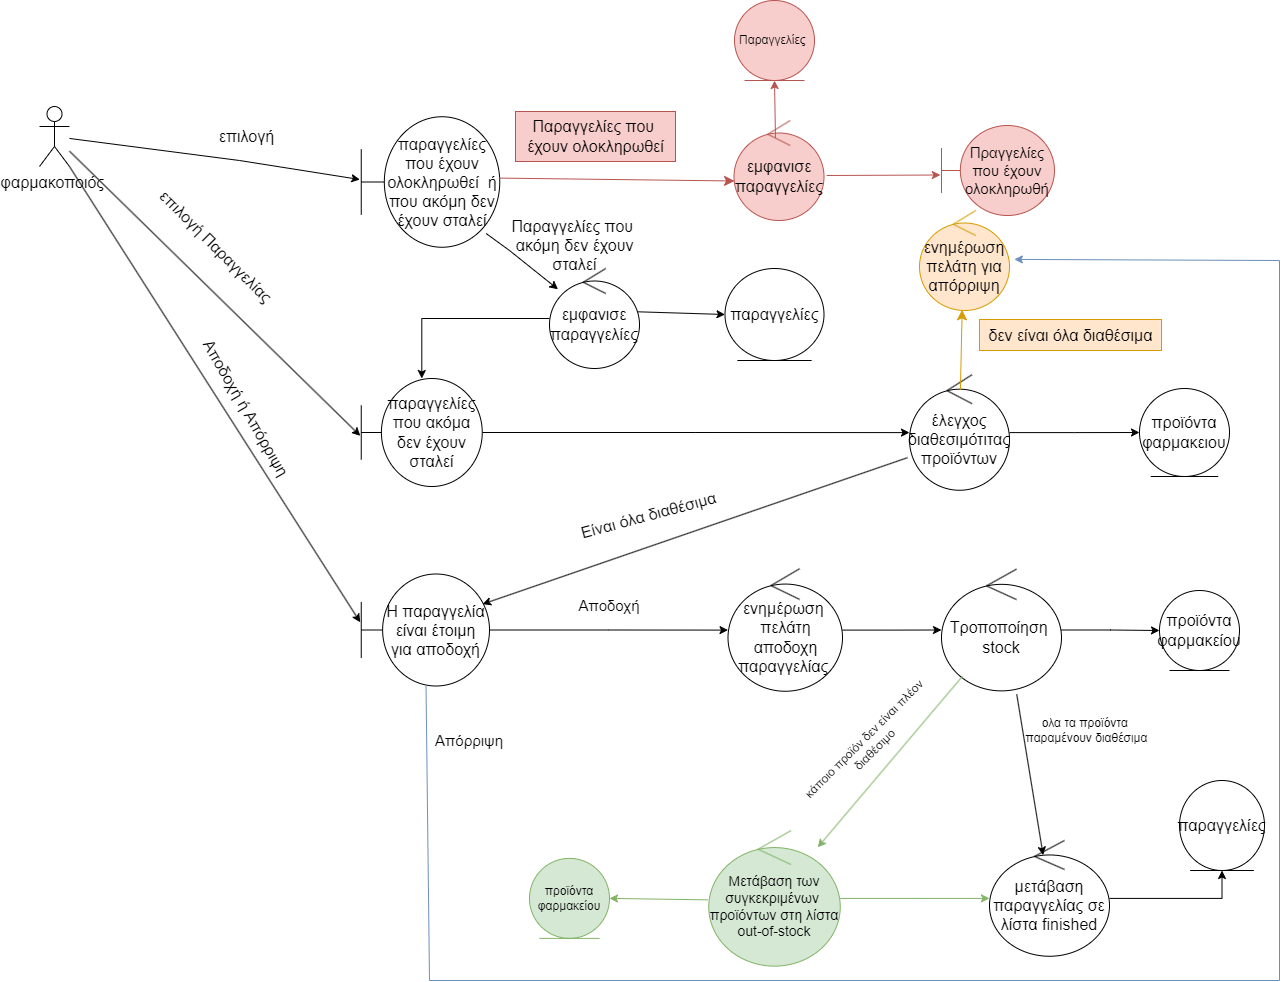

The diagram above was exported from draw.io. Its source (the exported page's mxGraphModel, read from the mxfile embedded in the PNG):
<mxGraphModel dx="2234" dy="760" grid="1" gridSize="10" guides="1" tooltips="1" connect="1" arrows="1" fold="1" page="0" pageScale="1" pageWidth="850" pageHeight="1100" math="0" shadow="0">
  <root>
    <mxCell id="0" />
    <mxCell id="1" parent="0" />
    <mxCell id="T-9rJRapIrSA8LsScsim-1" value="φαρμακοποιός&amp;nbsp;" style="shape=umlActor;verticalLabelPosition=bottom;verticalAlign=top;html=1;outlineConnect=0;fontSize=16;" parent="1" vertex="1">
      <mxGeometry x="-400" y="146" width="30" height="60" as="geometry" />
    </mxCell>
    <mxCell id="T-9rJRapIrSA8LsScsim-18" value="παραγγελίες που έχουν ολοκληρωθεί&amp;nbsp; ή που ακόμη δεν έχουν σταλεί" style="shape=umlBoundary;whiteSpace=wrap;html=1;fontSize=16;" parent="1" vertex="1">
      <mxGeometry x="-78.25" y="156.25" width="138.5" height="130.5" as="geometry" />
    </mxCell>
    <mxCell id="T-9rJRapIrSA8LsScsim-20" value="επιλογή" style="text;html=1;align=center;verticalAlign=middle;resizable=0;points=[];autosize=1;strokeColor=none;fillColor=none;fontSize=16;" parent="1" vertex="1">
      <mxGeometry x="-230" y="160.5" width="73" height="31" as="geometry" />
    </mxCell>
    <mxCell id="YqsY4oMhckwHTp_olVz_-52" style="edgeStyle=orthogonalEdgeStyle;rounded=0;orthogonalLoop=1;jettySize=auto;html=1;" parent="1" source="T-9rJRapIrSA8LsScsim-21" target="T-9rJRapIrSA8LsScsim-23" edge="1">
      <mxGeometry relative="1" as="geometry" />
    </mxCell>
    <mxCell id="T-9rJRapIrSA8LsScsim-21" value="εμφανισε παραγγελίες" style="ellipse;shape=umlControl;whiteSpace=wrap;html=1;fontSize=16;" parent="1" vertex="1">
      <mxGeometry x="110" y="308" width="90" height="100" as="geometry" />
    </mxCell>
    <mxCell id="YqsY4oMhckwHTp_olVz_-57" style="edgeStyle=orthogonalEdgeStyle;rounded=0;orthogonalLoop=1;jettySize=auto;html=1;" parent="1" source="T-9rJRapIrSA8LsScsim-23" target="T-9rJRapIrSA8LsScsim-32" edge="1">
      <mxGeometry relative="1" as="geometry" />
    </mxCell>
    <mxCell id="T-9rJRapIrSA8LsScsim-23" value="παραγγελίες που ακόμα δεν έχουν σταλεί" style="shape=umlBoundary;whiteSpace=wrap;html=1;fontSize=16;" parent="1" vertex="1">
      <mxGeometry x="-78.25" y="418" width="121" height="108" as="geometry" />
    </mxCell>
    <mxCell id="T-9rJRapIrSA8LsScsim-24" value="παραγγελίες" style="ellipse;shape=umlEntity;whiteSpace=wrap;html=1;fontSize=16;" parent="1" vertex="1">
      <mxGeometry x="285.5" y="308" width="99" height="92" as="geometry" />
    </mxCell>
    <mxCell id="YqsY4oMhckwHTp_olVz_-58" style="edgeStyle=orthogonalEdgeStyle;rounded=0;orthogonalLoop=1;jettySize=auto;html=1;entryX=0;entryY=0.5;entryDx=0;entryDy=0;" parent="1" source="T-9rJRapIrSA8LsScsim-32" target="T-9rJRapIrSA8LsScsim-39" edge="1">
      <mxGeometry relative="1" as="geometry" />
    </mxCell>
    <mxCell id="T-9rJRapIrSA8LsScsim-32" value="έλεγχος διαθεσιμότιτας προϊόντων" style="ellipse;shape=umlControl;whiteSpace=wrap;html=1;fontSize=16;" parent="1" vertex="1">
      <mxGeometry x="470" y="414.25" width="100" height="115.5" as="geometry" />
    </mxCell>
    <mxCell id="T-9rJRapIrSA8LsScsim-34" value="ενημέρωση πελάτη για απόρριψη" style="ellipse;shape=umlControl;whiteSpace=wrap;html=1;fontSize=16;fillColor=#ffe6cc;strokeColor=#d79b00;" parent="1" vertex="1">
      <mxGeometry x="480" y="250" width="90" height="100" as="geometry" />
    </mxCell>
    <mxCell id="T-9rJRapIrSA8LsScsim-35" value="" style="endArrow=classic;html=1;rounded=0;fontSize=12;startSize=8;endSize=8;curved=1;exitX=0.509;exitY=0.13;exitDx=0;exitDy=0;exitPerimeter=0;entryX=0.474;entryY=0.993;entryDx=0;entryDy=0;entryPerimeter=0;fillColor=#ffe6cc;strokeColor=#d79b00;" parent="1" source="T-9rJRapIrSA8LsScsim-32" target="T-9rJRapIrSA8LsScsim-34" edge="1">
      <mxGeometry width="50" height="50" relative="1" as="geometry">
        <mxPoint x="267" y="605" as="sourcePoint" />
        <mxPoint x="317" y="555" as="targetPoint" />
      </mxGeometry>
    </mxCell>
    <mxCell id="T-9rJRapIrSA8LsScsim-36" value="δεν είναι όλα διαθέσιμα" style="text;html=1;align=center;verticalAlign=middle;resizable=0;points=[];autosize=1;strokeColor=#d79b00;fillColor=#ffe6cc;fontSize=16;" parent="1" vertex="1">
      <mxGeometry x="540" y="359" width="182" height="31" as="geometry" />
    </mxCell>
    <mxCell id="T-9rJRapIrSA8LsScsim-39" value="προϊόντα&lt;br&gt;φαρμακειου" style="ellipse;shape=umlEntity;whiteSpace=wrap;html=1;fontSize=16;" parent="1" vertex="1">
      <mxGeometry x="700" y="428" width="90" height="88" as="geometry" />
    </mxCell>
    <mxCell id="YqsY4oMhckwHTp_olVz_-66" style="edgeStyle=orthogonalEdgeStyle;rounded=0;orthogonalLoop=1;jettySize=auto;html=1;" parent="1" source="T-9rJRapIrSA8LsScsim-41" target="T-9rJRapIrSA8LsScsim-46" edge="1">
      <mxGeometry relative="1" as="geometry" />
    </mxCell>
    <mxCell id="T-9rJRapIrSA8LsScsim-41" value="H&lt;span style=&quot;font-size:12.0pt;line-height:107%;font-family:&amp;quot;Arial&amp;quot;,sans-serif;&lt;br/&gt;mso-fareast-font-family:Calibri;mso-fareast-theme-font:minor-latin;mso-ansi-language:&lt;br/&gt;EL;mso-fareast-language:EN-US;mso-bidi-language:AR-SA&quot;&gt; παραγγελία είναι έτοιμη&lt;br/&gt;για αποδοχή&lt;/span&gt;" style="shape=umlBoundary;whiteSpace=wrap;html=1;fontSize=16;" parent="1" vertex="1">
      <mxGeometry x="-78.25" y="613.5" width="128.25" height="112" as="geometry" />
    </mxCell>
    <mxCell id="T-9rJRapIrSA8LsScsim-43" value="Είναι όλα διαθέσιμα" style="text;html=1;align=center;verticalAlign=middle;resizable=0;points=[];autosize=1;strokeColor=none;fillColor=none;fontSize=16;rotation=-15;" parent="1" vertex="1">
      <mxGeometry x="128.5" y="540" width="160" height="30" as="geometry" />
    </mxCell>
    <mxCell id="T-9rJRapIrSA8LsScsim-45" value="Αποδοχή ή Απόρριψη" style="text;html=1;align=center;verticalAlign=middle;resizable=0;points=[];autosize=1;strokeColor=none;fillColor=none;fontSize=16;rotation=60;" parent="1" vertex="1">
      <mxGeometry x="-283.5" y="432" width="180" height="30" as="geometry" />
    </mxCell>
    <mxCell id="YqsY4oMhckwHTp_olVz_-68" style="edgeStyle=orthogonalEdgeStyle;rounded=0;orthogonalLoop=1;jettySize=auto;html=1;" parent="1" source="T-9rJRapIrSA8LsScsim-46" target="T-9rJRapIrSA8LsScsim-50" edge="1">
      <mxGeometry relative="1" as="geometry" />
    </mxCell>
    <mxCell id="T-9rJRapIrSA8LsScsim-46" value="ενημέρωση&amp;nbsp; πελάτη αποδοχη παραγγελίας&amp;nbsp;" style="ellipse;shape=umlControl;whiteSpace=wrap;html=1;fontSize=16;" parent="1" vertex="1">
      <mxGeometry x="288.5" y="608.25" width="114.5" height="122.5" as="geometry" />
    </mxCell>
    <mxCell id="YqsY4oMhckwHTp_olVz_-70" style="edgeStyle=orthogonalEdgeStyle;rounded=0;orthogonalLoop=1;jettySize=auto;html=1;entryX=0;entryY=0.5;entryDx=0;entryDy=0;" parent="1" source="T-9rJRapIrSA8LsScsim-50" target="T-9rJRapIrSA8LsScsim-51" edge="1">
      <mxGeometry relative="1" as="geometry" />
    </mxCell>
    <mxCell id="T-9rJRapIrSA8LsScsim-50" value="&lt;p class=&quot;MsoNormal&quot;&gt;Τροποποίηση&amp;nbsp; stock&lt;/p&gt;" style="ellipse;shape=umlControl;whiteSpace=wrap;html=1;fontSize=16;" parent="1" vertex="1">
      <mxGeometry x="502" y="608.63" width="120" height="121.75" as="geometry" />
    </mxCell>
    <mxCell id="T-9rJRapIrSA8LsScsim-51" value="προϊόντα φαρμακείου" style="ellipse;shape=umlEntity;whiteSpace=wrap;html=1;fontSize=16;" parent="1" vertex="1">
      <mxGeometry x="720" y="630" width="80" height="80" as="geometry" />
    </mxCell>
    <mxCell id="YqsY4oMhckwHTp_olVz_-75" style="edgeStyle=orthogonalEdgeStyle;rounded=0;orthogonalLoop=1;jettySize=auto;html=1;entryX=0.5;entryY=1;entryDx=0;entryDy=0;" parent="1" source="T-9rJRapIrSA8LsScsim-53" target="T-9rJRapIrSA8LsScsim-56" edge="1">
      <mxGeometry relative="1" as="geometry" />
    </mxCell>
    <mxCell id="T-9rJRapIrSA8LsScsim-53" value="μετάβαση παραγγελίας σε λίστα finished" style="ellipse;shape=umlControl;whiteSpace=wrap;html=1;fontSize=16;" parent="1" vertex="1">
      <mxGeometry x="550" y="880" width="120" height="115.75" as="geometry" />
    </mxCell>
    <mxCell id="T-9rJRapIrSA8LsScsim-56" value="παραγγελίες" style="ellipse;shape=umlEntity;whiteSpace=wrap;html=1;fontSize=16;" parent="1" vertex="1">
      <mxGeometry x="740" y="820" width="85" height="90" as="geometry" />
    </mxCell>
    <mxCell id="T-9rJRapIrSA8LsScsim-58" value="εμφανισε παραγγελίες" style="ellipse;shape=umlControl;whiteSpace=wrap;html=1;fontSize=16;fillColor=#f8cecc;strokeColor=#b85450;" parent="1" vertex="1">
      <mxGeometry x="294.5" y="160" width="90" height="100" as="geometry" />
    </mxCell>
    <mxCell id="T-9rJRapIrSA8LsScsim-59" value="" style="endArrow=classic;html=1;rounded=0;fontSize=12;startSize=8;endSize=8;curved=1;exitX=0.994;exitY=0.47;exitDx=0;exitDy=0;exitPerimeter=0;entryX=0.006;entryY=0.605;entryDx=0;entryDy=0;entryPerimeter=0;fillColor=#f8cecc;strokeColor=#b85450;" parent="1" source="T-9rJRapIrSA8LsScsim-18" target="T-9rJRapIrSA8LsScsim-58" edge="1">
      <mxGeometry width="50" height="50" relative="1" as="geometry">
        <mxPoint x="347" y="398" as="sourcePoint" />
        <mxPoint x="397" y="348" as="targetPoint" />
      </mxGeometry>
    </mxCell>
    <mxCell id="T-9rJRapIrSA8LsScsim-60" value="Παραγγελίες που&amp;nbsp;&lt;br&gt;έχουν ολοκληρωθεί" style="text;html=1;align=center;verticalAlign=middle;resizable=0;points=[];autosize=1;strokeColor=#b85450;fillColor=#f8cecc;fontSize=16;" parent="1" vertex="1">
      <mxGeometry x="76" y="151" width="160" height="50" as="geometry" />
    </mxCell>
    <mxCell id="f6oSSaDbNlxuDpAMLlSm-2" value="Πραγγελίες που έχουν ολοκληρωθή" style="shape=umlBoundary;whiteSpace=wrap;html=1;fillColor=#f8cecc;strokeColor=#b85450;fontSize=15;" parent="1" vertex="1">
      <mxGeometry x="502" y="165" width="113" height="90" as="geometry" />
    </mxCell>
    <mxCell id="f6oSSaDbNlxuDpAMLlSm-3" value="" style="endArrow=classic;html=1;rounded=0;exitX=1.029;exitY=0.55;exitDx=0;exitDy=0;exitPerimeter=0;entryX=-0.01;entryY=0.55;entryDx=0;entryDy=0;entryPerimeter=0;fillColor=#f8cecc;strokeColor=#b85450;" parent="1" source="T-9rJRapIrSA8LsScsim-58" target="f6oSSaDbNlxuDpAMLlSm-2" edge="1">
      <mxGeometry width="50" height="50" relative="1" as="geometry">
        <mxPoint x="398" y="426" as="sourcePoint" />
        <mxPoint x="448" y="376" as="targetPoint" />
      </mxGeometry>
    </mxCell>
    <mxCell id="YqsY4oMhckwHTp_olVz_-74" style="edgeStyle=orthogonalEdgeStyle;rounded=0;orthogonalLoop=1;jettySize=auto;html=1;fillColor=#d5e8d4;strokeColor=#82b366;" parent="1" source="f6oSSaDbNlxuDpAMLlSm-7" target="T-9rJRapIrSA8LsScsim-53" edge="1">
      <mxGeometry relative="1" as="geometry" />
    </mxCell>
    <mxCell id="f6oSSaDbNlxuDpAMLlSm-7" value="&lt;font style=&quot;font-size: 14px;&quot;&gt;Μετάβαση των συγκεκριμένων&amp;nbsp; προϊόντων στη λίστα out-of-stock&lt;/font&gt;" style="ellipse;shape=umlControl;whiteSpace=wrap;html=1;fillColor=#d5e8d4;strokeColor=#82b366;" parent="1" vertex="1">
      <mxGeometry x="269.25" y="870.13" width="131.5" height="135.5" as="geometry" />
    </mxCell>
    <mxCell id="YqsY4oMhckwHTp_olVz_-46" value="" style="endArrow=classic;html=1;rounded=0;entryX=-0.01;entryY=0.481;entryDx=0;entryDy=0;entryPerimeter=0;" parent="1" source="T-9rJRapIrSA8LsScsim-1" target="T-9rJRapIrSA8LsScsim-18" edge="1">
      <mxGeometry width="50" height="50" relative="1" as="geometry">
        <mxPoint x="460" y="430" as="sourcePoint" />
        <mxPoint x="510" y="380" as="targetPoint" />
        <Array as="points">
          <mxPoint x="-200" y="200" />
        </Array>
      </mxGeometry>
    </mxCell>
    <mxCell id="YqsY4oMhckwHTp_olVz_-49" value="" style="endArrow=classic;html=1;rounded=0;exitX=0.902;exitY=0.895;exitDx=0;exitDy=0;exitPerimeter=0;" parent="1" source="T-9rJRapIrSA8LsScsim-18" target="T-9rJRapIrSA8LsScsim-21" edge="1">
      <mxGeometry width="50" height="50" relative="1" as="geometry">
        <mxPoint x="320" y="530" as="sourcePoint" />
        <mxPoint x="370" y="480" as="targetPoint" />
        <Array as="points">
          <mxPoint x="70" y="290" />
        </Array>
      </mxGeometry>
    </mxCell>
    <mxCell id="YqsY4oMhckwHTp_olVz_-51" value="Παραγγελίες που&amp;nbsp;&lt;br&gt;ακόμη δεν έχουν&lt;br&gt;σταλεί" style="text;html=1;align=center;verticalAlign=middle;resizable=0;points=[];autosize=1;fontSize=16;" parent="1" vertex="1">
      <mxGeometry x="60.25" y="250" width="150" height="70" as="geometry" />
    </mxCell>
    <mxCell id="YqsY4oMhckwHTp_olVz_-53" value="" style="endArrow=classic;html=1;rounded=0;entryX=-0.008;entryY=0.531;entryDx=0;entryDy=0;entryPerimeter=0;" parent="1" source="T-9rJRapIrSA8LsScsim-1" target="T-9rJRapIrSA8LsScsim-23" edge="1">
      <mxGeometry width="50" height="50" relative="1" as="geometry">
        <mxPoint x="320" y="520" as="sourcePoint" />
        <mxPoint x="-130" y="480" as="targetPoint" />
      </mxGeometry>
    </mxCell>
    <mxCell id="YqsY4oMhckwHTp_olVz_-55" value="επιλογή Παραγγελίας" style="text;html=1;align=center;verticalAlign=middle;resizable=0;points=[];autosize=1;strokeColor=none;fillColor=none;fontSize=16;rotation=45;" parent="1" vertex="1">
      <mxGeometry x="-308" y="270.5" width="170" height="30" as="geometry" />
    </mxCell>
    <mxCell id="YqsY4oMhckwHTp_olVz_-59" value="" style="endArrow=classic;html=1;rounded=0;entryX=-0.008;entryY=0.431;entryDx=0;entryDy=0;entryPerimeter=0;exitX=1;exitY=1;exitDx=0;exitDy=0;exitPerimeter=0;" parent="1" source="T-9rJRapIrSA8LsScsim-1" target="T-9rJRapIrSA8LsScsim-41" edge="1">
      <mxGeometry width="50" height="50" relative="1" as="geometry">
        <mxPoint x="320" y="520" as="sourcePoint" />
        <mxPoint x="370" y="470" as="targetPoint" />
      </mxGeometry>
    </mxCell>
    <mxCell id="YqsY4oMhckwHTp_olVz_-61" value="" style="endArrow=classic;html=1;rounded=0;entryX=0.946;entryY=0.269;entryDx=0;entryDy=0;entryPerimeter=0;exitX=-0.02;exitY=0.718;exitDx=0;exitDy=0;exitPerimeter=0;" parent="1" source="T-9rJRapIrSA8LsScsim-32" target="T-9rJRapIrSA8LsScsim-41" edge="1">
      <mxGeometry width="50" height="50" relative="1" as="geometry">
        <mxPoint x="320" y="540" as="sourcePoint" />
        <mxPoint x="370" y="490" as="targetPoint" />
      </mxGeometry>
    </mxCell>
    <mxCell id="YqsY4oMhckwHTp_olVz_-67" value="&lt;font style=&quot;font-size: 15px;&quot;&gt;Αποδοχή&lt;/font&gt;" style="text;html=1;strokeColor=none;fillColor=none;align=center;verticalAlign=middle;whiteSpace=wrap;rounded=0;" parent="1" vertex="1">
      <mxGeometry x="140" y="630" width="60" height="30" as="geometry" />
    </mxCell>
    <mxCell id="YqsY4oMhckwHTp_olVz_-71" value="" style="endArrow=none;html=1;rounded=0;fillColor=#dae8fc;strokeColor=#6c8ebf;" parent="1" target="T-9rJRapIrSA8LsScsim-41" edge="1">
      <mxGeometry width="50" height="50" relative="1" as="geometry">
        <mxPoint x="-10" y="1020" as="sourcePoint" />
        <mxPoint x="370" y="490" as="targetPoint" />
      </mxGeometry>
    </mxCell>
    <mxCell id="YqsY4oMhckwHTp_olVz_-73" value="" style="endArrow=classic;html=1;rounded=0;fillColor=#d5e8d4;strokeColor=#82b366;" parent="1" source="T-9rJRapIrSA8LsScsim-50" target="f6oSSaDbNlxuDpAMLlSm-7" edge="1">
      <mxGeometry width="50" height="50" relative="1" as="geometry">
        <mxPoint x="320" y="530" as="sourcePoint" />
        <mxPoint x="370" y="480" as="targetPoint" />
      </mxGeometry>
    </mxCell>
    <mxCell id="YqsY4oMhckwHTp_olVz_-76" value="" style="endArrow=none;html=1;rounded=0;fillColor=#dae8fc;strokeColor=#6c8ebf;" parent="1" edge="1">
      <mxGeometry width="50" height="50" relative="1" as="geometry">
        <mxPoint x="-10" y="1020" as="sourcePoint" />
        <mxPoint x="840" y="1020" as="targetPoint" />
      </mxGeometry>
    </mxCell>
    <mxCell id="YqsY4oMhckwHTp_olVz_-77" value="" style="endArrow=none;html=1;rounded=0;fillColor=#dae8fc;strokeColor=#6c8ebf;" parent="1" edge="1">
      <mxGeometry width="50" height="50" relative="1" as="geometry">
        <mxPoint x="840" y="1020" as="sourcePoint" />
        <mxPoint x="840" y="300" as="targetPoint" />
      </mxGeometry>
    </mxCell>
    <mxCell id="YqsY4oMhckwHTp_olVz_-78" value="" style="endArrow=classic;html=1;rounded=0;entryX=1.054;entryY=0.489;entryDx=0;entryDy=0;entryPerimeter=0;fillColor=#dae8fc;strokeColor=#6c8ebf;" parent="1" target="T-9rJRapIrSA8LsScsim-34" edge="1">
      <mxGeometry width="50" height="50" relative="1" as="geometry">
        <mxPoint x="840" y="300" as="sourcePoint" />
        <mxPoint x="370" y="480" as="targetPoint" />
      </mxGeometry>
    </mxCell>
    <mxCell id="YqsY4oMhckwHTp_olVz_-79" value="&lt;font style=&quot;font-size: 15px;&quot;&gt;Aπόρριψη&lt;br&gt;&lt;br&gt;&lt;/font&gt;" style="text;html=1;strokeColor=none;fillColor=none;align=center;verticalAlign=middle;whiteSpace=wrap;rounded=0;" parent="1" vertex="1">
      <mxGeometry x="0.25" y="774.38" width="60" height="30" as="geometry" />
    </mxCell>
    <mxCell id="rBrqlfLg7SxFIshLeJAF-5" value="" style="endArrow=classic;html=1;rounded=0;entryX=0;entryY=0.5;entryDx=0;entryDy=0;exitX=0.983;exitY=0.433;exitDx=0;exitDy=0;exitPerimeter=0;" parent="1" source="T-9rJRapIrSA8LsScsim-21" target="T-9rJRapIrSA8LsScsim-24" edge="1">
      <mxGeometry width="50" height="50" relative="1" as="geometry">
        <mxPoint x="70" y="460" as="sourcePoint" />
        <mxPoint x="120" y="410" as="targetPoint" />
      </mxGeometry>
    </mxCell>
    <mxCell id="D0aZfy-KOPcvonktBkWW-1" value="" style="endArrow=classic;html=1;rounded=0;entryX=0.447;entryY=0.126;entryDx=0;entryDy=0;entryPerimeter=0;exitX=0.627;exitY=1.028;exitDx=0;exitDy=0;exitPerimeter=0;" parent="1" source="T-9rJRapIrSA8LsScsim-50" target="T-9rJRapIrSA8LsScsim-53" edge="1">
      <mxGeometry width="50" height="50" relative="1" as="geometry">
        <mxPoint x="310" y="930" as="sourcePoint" />
        <mxPoint x="360" y="880" as="targetPoint" />
      </mxGeometry>
    </mxCell>
    <mxCell id="D0aZfy-KOPcvonktBkWW-2" value="κάποιο προϊόν δεν είναι πλέον&lt;br&gt;διαθέσιμο" style="text;html=1;align=center;verticalAlign=middle;resizable=0;points=[];autosize=1;strokeColor=none;fillColor=none;rotation=-45;" parent="1" vertex="1">
      <mxGeometry x="340" y="764.38" width="180" height="40" as="geometry" />
    </mxCell>
    <mxCell id="D0aZfy-KOPcvonktBkWW-3" value="ολα τα προϊόντα&amp;nbsp;&lt;br&gt;παραμένουν διαθέσιμα" style="text;html=1;align=center;verticalAlign=middle;resizable=0;points=[];autosize=1;strokeColor=none;fillColor=none;" parent="1" vertex="1">
      <mxGeometry x="572" y="750" width="150" height="40" as="geometry" />
    </mxCell>
    <mxCell id="D0aZfy-KOPcvonktBkWW-4" value="προϊόντα φαρμακείου" style="ellipse;shape=umlEntity;whiteSpace=wrap;html=1;fillColor=#d5e8d4;strokeColor=#82b366;" parent="1" vertex="1">
      <mxGeometry x="90" y="897.88" width="80" height="80" as="geometry" />
    </mxCell>
    <mxCell id="D0aZfy-KOPcvonktBkWW-5" value="" style="endArrow=classic;html=1;rounded=0;exitX=-0.006;exitY=0.511;exitDx=0;exitDy=0;exitPerimeter=0;entryX=1;entryY=0.5;entryDx=0;entryDy=0;fillColor=#d5e8d4;strokeColor=#82b366;" parent="1" source="f6oSSaDbNlxuDpAMLlSm-7" target="D0aZfy-KOPcvonktBkWW-4" edge="1">
      <mxGeometry width="50" height="50" relative="1" as="geometry">
        <mxPoint x="310" y="820" as="sourcePoint" />
        <mxPoint x="360" y="770" as="targetPoint" />
      </mxGeometry>
    </mxCell>
    <mxCell id="Yru2QoT4tN3vTOcHEf7W-1" value="Παραγγελίες&amp;nbsp;" style="ellipse;shape=umlEntity;whiteSpace=wrap;html=1;fillColor=#f8cecc;strokeColor=#b85450;" parent="1" vertex="1">
      <mxGeometry x="295" y="40" width="80" height="80" as="geometry" />
    </mxCell>
    <mxCell id="Yru2QoT4tN3vTOcHEf7W-2" value="" style="endArrow=classic;html=1;rounded=0;entryX=0.5;entryY=1;entryDx=0;entryDy=0;fillColor=#f8cecc;strokeColor=#b85450;exitX=0.461;exitY=0.174;exitDx=0;exitDy=0;exitPerimeter=0;" parent="1" source="T-9rJRapIrSA8LsScsim-58" target="Yru2QoT4tN3vTOcHEf7W-1" edge="1">
      <mxGeometry width="50" height="50" relative="1" as="geometry">
        <mxPoint x="280" y="370" as="sourcePoint" />
        <mxPoint x="330" y="320" as="targetPoint" />
      </mxGeometry>
    </mxCell>
  </root>
</mxGraphModel>